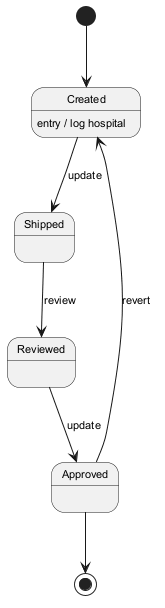

The diagram above was rendered by PlantUML. Its source (embedded in the PNG):
@startuml
skinparam defaultFontSize 11
[*] --> Created
Created --> Shipped : update
Created : entry / log hospital
Shipped --> Reviewed : review
Reviewed --> Approved : update
Approved --> Created : revert
Approved --> [*]
@enduml